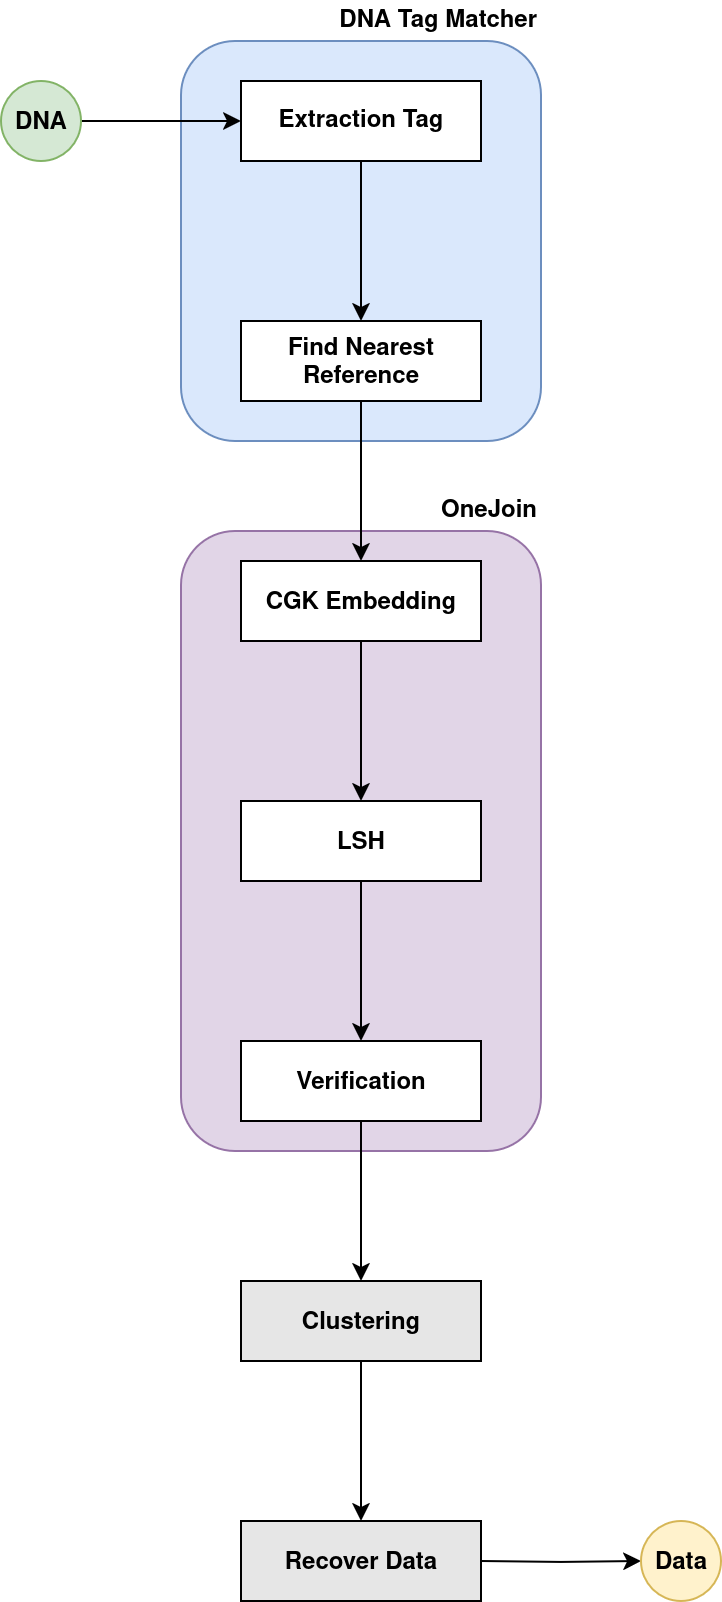

The diagram above was exported from draw.io. Its source (the exported page's mxGraphModel, read from the mxfile embedded in the PNG):
<mxGraphModel dx="1325" dy="904" grid="1" gridSize="10" guides="1" tooltips="1" connect="1" arrows="1" fold="1" page="1" pageScale="1" pageWidth="850" pageHeight="1100" math="0" shadow="0">
  <root>
    <mxCell id="0" />
    <mxCell id="1" parent="0" />
    <mxCell id="glhQfG03jg9EKLi-oIeF-19" value="" style="rounded=1;whiteSpace=wrap;html=1;fillColor=#e1d5e7;strokeColor=#9673a6;" vertex="1" parent="1">
      <mxGeometry x="370" y="345" width="180" height="310" as="geometry" />
    </mxCell>
    <mxCell id="glhQfG03jg9EKLi-oIeF-16" value="" style="rounded=1;whiteSpace=wrap;html=1;fillColor=#dae8fc;strokeColor=#6c8ebf;" vertex="1" parent="1">
      <mxGeometry x="370" y="100" width="180" height="200" as="geometry" />
    </mxCell>
    <mxCell id="glhQfG03jg9EKLi-oIeF-7" style="edgeStyle=orthogonalEdgeStyle;rounded=0;orthogonalLoop=1;jettySize=auto;html=1;entryX=0.5;entryY=0;entryDx=0;entryDy=0;" edge="1" parent="1" source="glhQfG03jg9EKLi-oIeF-1" target="glhQfG03jg9EKLi-oIeF-2">
      <mxGeometry relative="1" as="geometry" />
    </mxCell>
    <mxCell id="glhQfG03jg9EKLi-oIeF-1" value="Extraction Tag" style="rounded=0;whiteSpace=wrap;html=1;fontStyle=1" vertex="1" parent="1">
      <mxGeometry x="400" y="120" width="120" height="40" as="geometry" />
    </mxCell>
    <mxCell id="glhQfG03jg9EKLi-oIeF-10" style="edgeStyle=orthogonalEdgeStyle;rounded=0;orthogonalLoop=1;jettySize=auto;html=1;entryX=0.5;entryY=0;entryDx=0;entryDy=0;" edge="1" parent="1" source="glhQfG03jg9EKLi-oIeF-2" target="glhQfG03jg9EKLi-oIeF-3">
      <mxGeometry relative="1" as="geometry" />
    </mxCell>
    <mxCell id="glhQfG03jg9EKLi-oIeF-2" value="Find Nearest Reference" style="rounded=0;whiteSpace=wrap;html=1;spacingBottom=0;spacingTop=2;fontStyle=1" vertex="1" parent="1">
      <mxGeometry x="400" y="240" width="120" height="40" as="geometry" />
    </mxCell>
    <mxCell id="glhQfG03jg9EKLi-oIeF-11" style="edgeStyle=orthogonalEdgeStyle;rounded=0;orthogonalLoop=1;jettySize=auto;html=1;entryX=0.5;entryY=0;entryDx=0;entryDy=0;" edge="1" parent="1" source="glhQfG03jg9EKLi-oIeF-3" target="glhQfG03jg9EKLi-oIeF-4">
      <mxGeometry relative="1" as="geometry" />
    </mxCell>
    <mxCell id="glhQfG03jg9EKLi-oIeF-3" value="CGK Embedding" style="rounded=0;whiteSpace=wrap;html=1;spacingBottom=0;spacingTop=2;fontStyle=1" vertex="1" parent="1">
      <mxGeometry x="400" y="360" width="120" height="40" as="geometry" />
    </mxCell>
    <mxCell id="glhQfG03jg9EKLi-oIeF-12" style="edgeStyle=orthogonalEdgeStyle;rounded=0;orthogonalLoop=1;jettySize=auto;html=1;entryX=0.5;entryY=0;entryDx=0;entryDy=0;" edge="1" parent="1" source="glhQfG03jg9EKLi-oIeF-4" target="glhQfG03jg9EKLi-oIeF-5">
      <mxGeometry relative="1" as="geometry" />
    </mxCell>
    <mxCell id="glhQfG03jg9EKLi-oIeF-4" value="LSH" style="rounded=0;whiteSpace=wrap;html=1;spacingBottom=0;spacingTop=2;fontStyle=1" vertex="1" parent="1">
      <mxGeometry x="400" y="480" width="120" height="40" as="geometry" />
    </mxCell>
    <mxCell id="glhQfG03jg9EKLi-oIeF-13" style="edgeStyle=orthogonalEdgeStyle;rounded=0;orthogonalLoop=1;jettySize=auto;html=1;entryX=0.5;entryY=0;entryDx=0;entryDy=0;" edge="1" parent="1" source="glhQfG03jg9EKLi-oIeF-5" target="glhQfG03jg9EKLi-oIeF-6">
      <mxGeometry relative="1" as="geometry" />
    </mxCell>
    <mxCell id="glhQfG03jg9EKLi-oIeF-5" value="Verification" style="rounded=0;whiteSpace=wrap;html=1;spacingBottom=0;spacingTop=2;fontStyle=1" vertex="1" parent="1">
      <mxGeometry x="400" y="600" width="120" height="40" as="geometry" />
    </mxCell>
    <mxCell id="glhQfG03jg9EKLi-oIeF-27" style="edgeStyle=orthogonalEdgeStyle;rounded=0;orthogonalLoop=1;jettySize=auto;html=1;entryX=0.5;entryY=0;entryDx=0;entryDy=0;" edge="1" parent="1" source="glhQfG03jg9EKLi-oIeF-6" target="glhQfG03jg9EKLi-oIeF-26">
      <mxGeometry relative="1" as="geometry" />
    </mxCell>
    <mxCell id="glhQfG03jg9EKLi-oIeF-6" value="Clustering" style="rounded=0;whiteSpace=wrap;html=1;spacingBottom=0;spacingTop=2;fontStyle=1;fillColor=#E6E6E6;" vertex="1" parent="1">
      <mxGeometry x="400" y="720" width="120" height="40" as="geometry" />
    </mxCell>
    <mxCell id="glhQfG03jg9EKLi-oIeF-9" style="edgeStyle=orthogonalEdgeStyle;rounded=0;orthogonalLoop=1;jettySize=auto;html=1;entryX=0;entryY=0.5;entryDx=0;entryDy=0;" edge="1" parent="1" source="glhQfG03jg9EKLi-oIeF-8" target="glhQfG03jg9EKLi-oIeF-1">
      <mxGeometry relative="1" as="geometry" />
    </mxCell>
    <mxCell id="glhQfG03jg9EKLi-oIeF-8" value="&lt;b&gt;DNA&lt;/b&gt;" style="ellipse;whiteSpace=wrap;html=1;aspect=fixed;spacingTop=2;fillColor=#d5e8d4;strokeColor=#82b366;" vertex="1" parent="1">
      <mxGeometry x="280" y="120" width="40" height="40" as="geometry" />
    </mxCell>
    <mxCell id="glhQfG03jg9EKLi-oIeF-18" value="DNA Tag Matcher" style="text;html=1;align=right;verticalAlign=middle;whiteSpace=wrap;rounded=0;fontStyle=1" vertex="1" parent="1">
      <mxGeometry x="370" y="80" width="180" height="20" as="geometry" />
    </mxCell>
    <mxCell id="glhQfG03jg9EKLi-oIeF-20" value="OneJoin" style="text;html=1;align=right;verticalAlign=middle;whiteSpace=wrap;rounded=0;fontStyle=1" vertex="1" parent="1">
      <mxGeometry x="370" y="325" width="180" height="20" as="geometry" />
    </mxCell>
    <mxCell id="glhQfG03jg9EKLi-oIeF-24" style="edgeStyle=orthogonalEdgeStyle;rounded=0;orthogonalLoop=1;jettySize=auto;html=1;" edge="1" parent="1" target="glhQfG03jg9EKLi-oIeF-25">
      <mxGeometry relative="1" as="geometry">
        <mxPoint x="520" y="860" as="sourcePoint" />
      </mxGeometry>
    </mxCell>
    <mxCell id="glhQfG03jg9EKLi-oIeF-25" value="&lt;b&gt;Data&lt;/b&gt;" style="ellipse;whiteSpace=wrap;html=1;aspect=fixed;spacingTop=2;fillColor=#fff2cc;strokeColor=#d6b656;" vertex="1" parent="1">
      <mxGeometry x="600" y="840" width="40" height="40" as="geometry" />
    </mxCell>
    <mxCell id="glhQfG03jg9EKLi-oIeF-26" value="Recover Data" style="rounded=0;whiteSpace=wrap;html=1;spacingBottom=0;spacingTop=2;fontStyle=1;fillColor=#E6E6E6;" vertex="1" parent="1">
      <mxGeometry x="400" y="840" width="120" height="40" as="geometry" />
    </mxCell>
  </root>
</mxGraphModel>